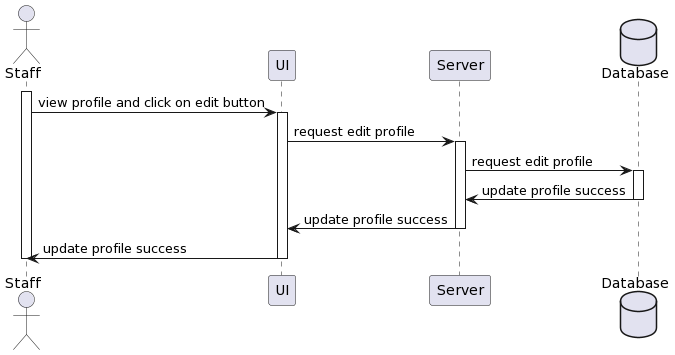

The diagram above was rendered by PlantUML. Its source (embedded in the PNG):
@startuml
actor Staff as u
participant UI as ui
participant Server as s
database "Database" as d

activate u
u -> ui: view profile and click on edit button
activate ui 
ui-> s: request edit profile
activate s
s->d: request edit profile
activate d
d->s: update profile success
deactivate d
s->ui: update profile success
deactivate s
ui->u: update profile success
deactivate ui
deactivate u
@enduml